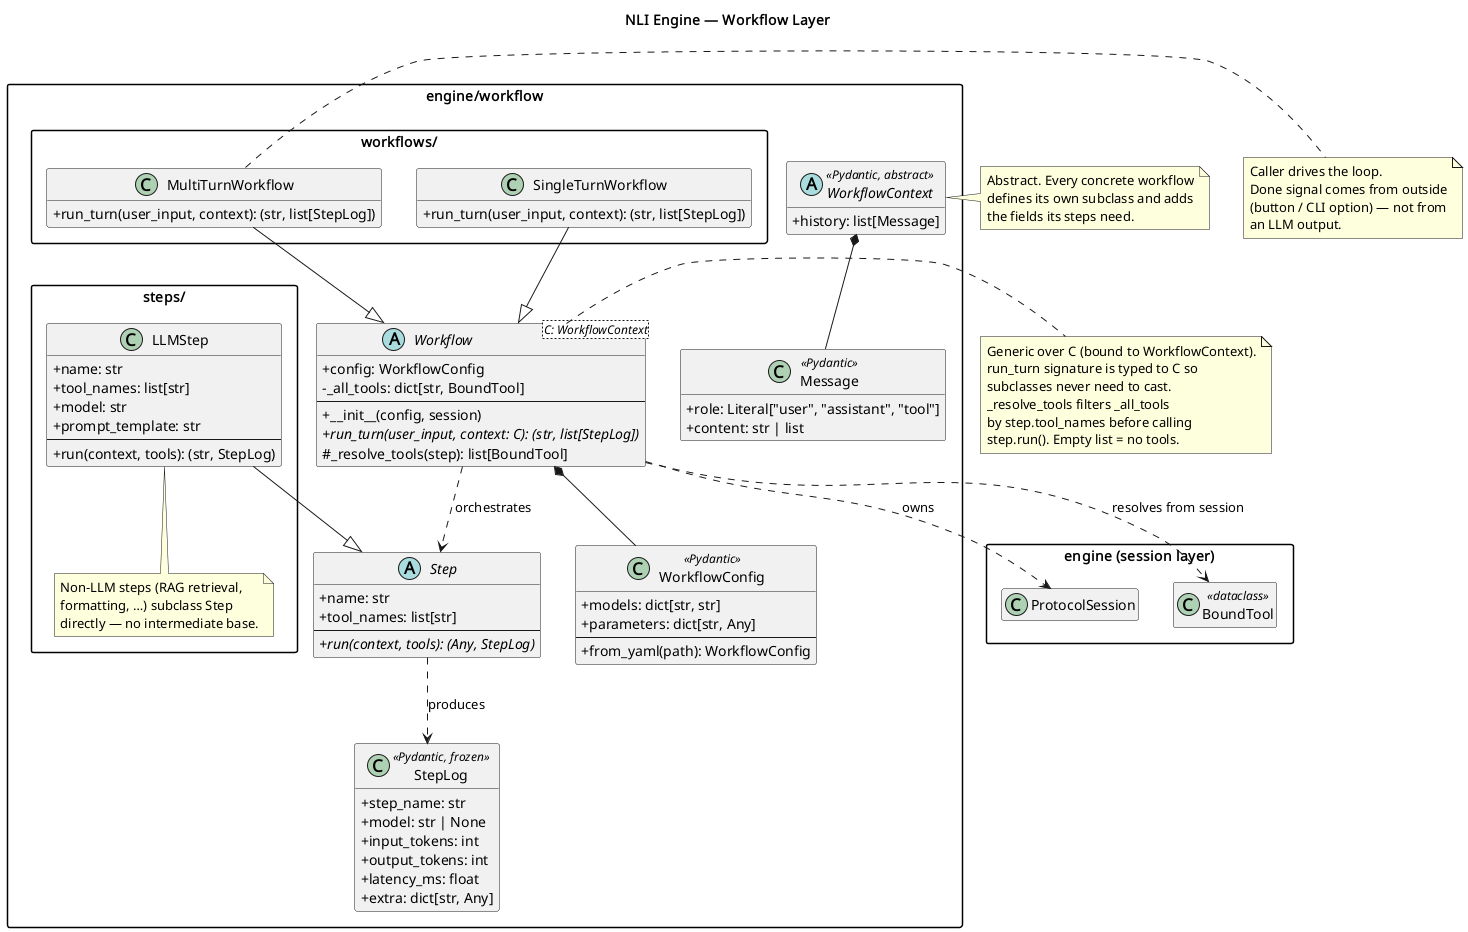

The diagram above was rendered by PlantUML. Its source (embedded in the PNG):
@startuml workflow_layer
title NLI Engine — Workflow Layer

skinparam classAttributeIconSize 0
skinparam packageStyle rectangle
hide empty members

package "engine/workflow" {

    class WorkflowConfig <<Pydantic>> {
        + models: dict[str, str]
        + parameters: dict[str, Any]
        --
        + from_yaml(path): WorkflowConfig
    }

    class Message <<Pydantic>> {
        + role: Literal["user", "assistant", "tool"]
        + content: str | list
    }

    abstract class WorkflowContext <<Pydantic, abstract>> {
        + history: list[Message]
    }

    class StepLog <<Pydantic, frozen>> {
        + step_name: str
        + model: str | None
        + input_tokens: int
        + output_tokens: int
        + latency_ms: float
        + extra: dict[str, Any]
    }

    abstract class Step {
        + name: str
        + tool_names: list[str]
        --
        + {abstract} run(context, tools): (Any, StepLog)
    }

    abstract class "Workflow<C: WorkflowContext>" as Workflow {
        + config: WorkflowConfig
        - _all_tools: dict[str, BoundTool]
        --
        + __init__(config, session)
        + {abstract} run_turn(user_input, context: C): (str, list[StepLog])
        # _resolve_tools(step): list[BoundTool]
    }

    package "steps/" {
        class LLMStep {
            + name: str
            + tool_names: list[str]
            + model: str
            + prompt_template: str
            --
            + run(context, tools): (str, StepLog)
        }

        note bottom of LLMStep
          Non-LLM steps (RAG retrieval,
          formatting, …) subclass Step
          directly — no intermediate base.
        end note
    }

    package "workflows/" {
        class MultiTurnWorkflow {
            + run_turn(user_input, context): (str, list[StepLog])
        }

        class SingleTurnWorkflow {
            + run_turn(user_input, context): (str, list[StepLog])
        }
    }
}

package "engine (session layer)" {
    class ProtocolSession
    class BoundTool <<dataclass>>
}

WorkflowContext *-- Message
Workflow *-- WorkflowConfig
Workflow ..> ProtocolSession : owns
Workflow ..> BoundTool : resolves from session
Workflow ..> Step : orchestrates
Step ..> StepLog : produces

LLMStep --|> Step
MultiTurnWorkflow --|> Workflow
SingleTurnWorkflow --|> Workflow

note right of WorkflowContext
  Abstract. Every concrete workflow
  defines its own subclass and adds
  the fields its steps need.
end note

note right of Workflow
  Generic over C (bound to WorkflowContext).
  run_turn signature is typed to C so
  subclasses never need to cast.
  _resolve_tools filters _all_tools
  by step.tool_names before calling
  step.run(). Empty list = no tools.
end note

note right of MultiTurnWorkflow
  Caller drives the loop.
  Done signal comes from outside
  (button / CLI option) — not from
  an LLM output.
end note

@enduml